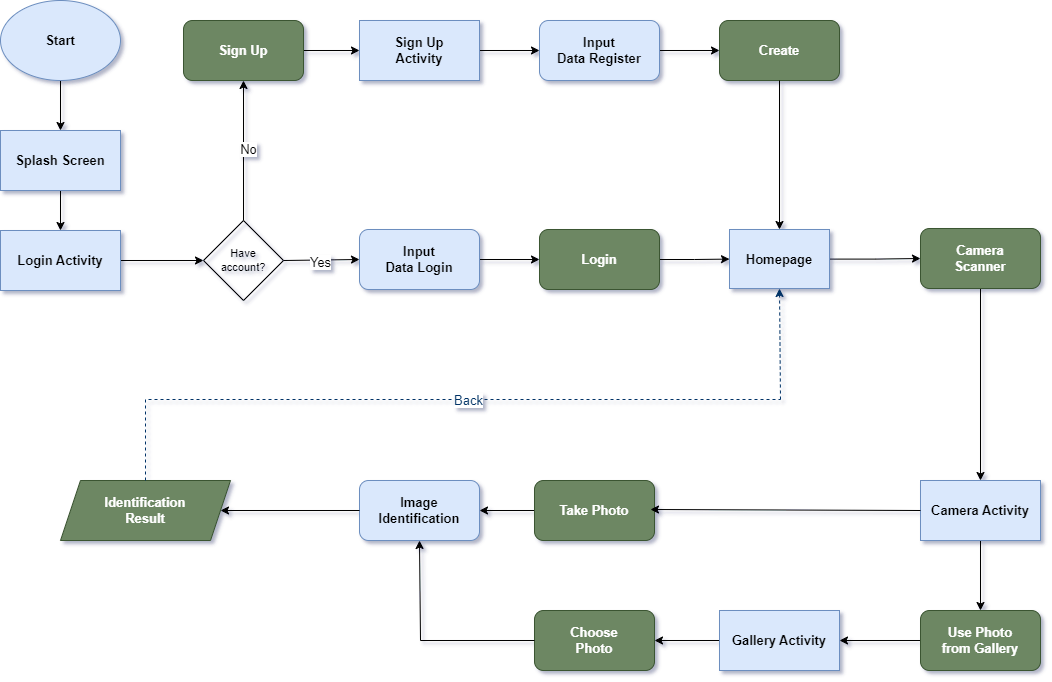

The diagram above was exported from draw.io. Its source (the exported page's mxGraphModel, read from the mxfile embedded in the PNG):
<mxGraphModel dx="1760" dy="2506" grid="1" gridSize="10" guides="1" tooltips="1" connect="1" arrows="1" fold="1" page="1" pageScale="1" pageWidth="1169" pageHeight="827" math="0" shadow="0">
  <root>
    <mxCell id="0" />
    <mxCell id="1" parent="0" />
    <mxCell id="PASP_SsJY0mn3IdmvHg5-3" value="Have&lt;br&gt;account?" style="rhombus;whiteSpace=wrap;html=1;fillColor=none;strokeColor=#000000;fontSize=11;" parent="1" vertex="1">
      <mxGeometry x="263" y="-1369" width="80" height="80" as="geometry" />
    </mxCell>
    <mxCell id="PASP_SsJY0mn3IdmvHg5-171" value="" style="edgeStyle=orthogonalEdgeStyle;rounded=0;orthogonalLoop=1;jettySize=auto;html=1;" parent="1" source="PASP_SsJY0mn3IdmvHg5-17" target="PASP_SsJY0mn3IdmvHg5-22" edge="1">
      <mxGeometry relative="1" as="geometry" />
    </mxCell>
    <mxCell id="PASP_SsJY0mn3IdmvHg5-17" value="Start" style="ellipse;whiteSpace=wrap;html=1;fillColor=#dae8fc;strokeColor=#6c8ebf;fontSize=13;fontStyle=1" parent="1" vertex="1">
      <mxGeometry x="60" y="-1589" width="120" height="80" as="geometry" />
    </mxCell>
    <mxCell id="PASP_SsJY0mn3IdmvHg5-156" value="" style="edgeStyle=orthogonalEdgeStyle;rounded=0;orthogonalLoop=1;jettySize=auto;html=1;" parent="1" source="PASP_SsJY0mn3IdmvHg5-21" target="PASP_SsJY0mn3IdmvHg5-3" edge="1">
      <mxGeometry relative="1" as="geometry" />
    </mxCell>
    <mxCell id="PASP_SsJY0mn3IdmvHg5-21" value="Login Activity" style="rounded=0;whiteSpace=wrap;html=1;fillColor=#dae8fc;strokeColor=#6c8ebf;fontSize=13;fontStyle=1" parent="1" vertex="1">
      <mxGeometry x="60" y="-1359" width="120" height="60" as="geometry" />
    </mxCell>
    <mxCell id="PASP_SsJY0mn3IdmvHg5-172" value="" style="edgeStyle=orthogonalEdgeStyle;rounded=0;orthogonalLoop=1;jettySize=auto;html=1;" parent="1" source="PASP_SsJY0mn3IdmvHg5-22" target="PASP_SsJY0mn3IdmvHg5-21" edge="1">
      <mxGeometry relative="1" as="geometry" />
    </mxCell>
    <mxCell id="PASP_SsJY0mn3IdmvHg5-22" value="Splash Screen" style="rounded=0;whiteSpace=wrap;html=1;fillColor=#dae8fc;strokeColor=#6c8ebf;fontSize=13;fontStyle=1" parent="1" vertex="1">
      <mxGeometry x="60" y="-1459" width="120" height="60" as="geometry" />
    </mxCell>
    <mxCell id="PASP_SsJY0mn3IdmvHg5-34" value="Create" style="rounded=1;whiteSpace=wrap;html=1;fillColor=#6d8764;strokeColor=#3A5431;fontSize=13;fontStyle=1;fontColor=#ffffff;" parent="1" vertex="1">
      <mxGeometry x="779" y="-1569" width="120" height="60" as="geometry" />
    </mxCell>
    <mxCell id="PASP_SsJY0mn3IdmvHg5-175" value="" style="edgeStyle=orthogonalEdgeStyle;rounded=0;orthogonalLoop=1;jettySize=auto;html=1;" parent="1" source="PASP_SsJY0mn3IdmvHg5-56" target="PASP_SsJY0mn3IdmvHg5-95" edge="1">
      <mxGeometry relative="1" as="geometry" />
    </mxCell>
    <mxCell id="PASP_SsJY0mn3IdmvHg5-56" value="Login" style="rounded=1;whiteSpace=wrap;html=1;fillColor=#6d8764;strokeColor=#3A5431;fontSize=13;fontStyle=1;fontColor=#ffffff;" parent="1" vertex="1">
      <mxGeometry x="599" y="-1360" width="120" height="60" as="geometry" />
    </mxCell>
    <mxCell id="PASP_SsJY0mn3IdmvHg5-161" value="" style="edgeStyle=orthogonalEdgeStyle;rounded=0;orthogonalLoop=1;jettySize=auto;html=1;" parent="1" source="PASP_SsJY0mn3IdmvHg5-71" target="PASP_SsJY0mn3IdmvHg5-93" edge="1">
      <mxGeometry relative="1" as="geometry" />
    </mxCell>
    <mxCell id="PASP_SsJY0mn3IdmvHg5-71" value="Sign Up" style="rounded=1;whiteSpace=wrap;html=1;fillColor=#6d8764;strokeColor=#3A5431;fontSize=13;fontStyle=1;fontColor=#ffffff;" parent="1" vertex="1">
      <mxGeometry x="243" y="-1569" width="120" height="60" as="geometry" />
    </mxCell>
    <mxCell id="PASP_SsJY0mn3IdmvHg5-177" value="" style="edgeStyle=orthogonalEdgeStyle;rounded=0;orthogonalLoop=1;jettySize=auto;html=1;" parent="1" source="PASP_SsJY0mn3IdmvHg5-75" target="PASP_SsJY0mn3IdmvHg5-83" edge="1">
      <mxGeometry relative="1" as="geometry" />
    </mxCell>
    <mxCell id="PASP_SsJY0mn3IdmvHg5-75" value="Camera&lt;br&gt;Scanner" style="rounded=1;whiteSpace=wrap;html=1;fillColor=#6d8764;strokeColor=#3A5431;fontSize=13;fontStyle=1;fontColor=#ffffff;" parent="1" vertex="1">
      <mxGeometry x="980" y="-1361" width="120" height="60" as="geometry" />
    </mxCell>
    <mxCell id="PASP_SsJY0mn3IdmvHg5-187" value="" style="edgeStyle=orthogonalEdgeStyle;rounded=0;orthogonalLoop=1;jettySize=auto;html=1;" parent="1" source="PASP_SsJY0mn3IdmvHg5-77" target="PASP_SsJY0mn3IdmvHg5-100" edge="1">
      <mxGeometry relative="1" as="geometry" />
    </mxCell>
    <mxCell id="PASP_SsJY0mn3IdmvHg5-77" value="Take Photo" style="rounded=1;whiteSpace=wrap;html=1;fillColor=#6d8764;strokeColor=#3A5431;fontSize=13;fontStyle=1;fontColor=#ffffff;" parent="1" vertex="1">
      <mxGeometry x="594" y="-1109" width="120" height="60" as="geometry" />
    </mxCell>
    <mxCell id="PASP_SsJY0mn3IdmvHg5-160" value="" style="edgeStyle=orthogonalEdgeStyle;rounded=0;orthogonalLoop=1;jettySize=auto;html=1;" parent="1" source="PASP_SsJY0mn3IdmvHg5-81" target="PASP_SsJY0mn3IdmvHg5-56" edge="1">
      <mxGeometry relative="1" as="geometry" />
    </mxCell>
    <mxCell id="PASP_SsJY0mn3IdmvHg5-81" value="Input&lt;br&gt;Data Login" style="rounded=1;whiteSpace=wrap;html=1;fillColor=#dae8fc;strokeColor=#6c8ebf;fontSize=13;fontStyle=1" parent="1" vertex="1">
      <mxGeometry x="419" y="-1360" width="120" height="60" as="geometry" />
    </mxCell>
    <mxCell id="PASP_SsJY0mn3IdmvHg5-163" value="" style="edgeStyle=orthogonalEdgeStyle;rounded=0;orthogonalLoop=1;jettySize=auto;html=1;" parent="1" source="PASP_SsJY0mn3IdmvHg5-82" target="PASP_SsJY0mn3IdmvHg5-34" edge="1">
      <mxGeometry relative="1" as="geometry" />
    </mxCell>
    <mxCell id="PASP_SsJY0mn3IdmvHg5-82" value="Input&lt;br&gt;Data Register" style="rounded=1;whiteSpace=wrap;html=1;fillColor=#dae8fc;strokeColor=#6c8ebf;fontSize=13;fontStyle=1" parent="1" vertex="1">
      <mxGeometry x="599" y="-1569" width="120" height="60" as="geometry" />
    </mxCell>
    <mxCell id="PASP_SsJY0mn3IdmvHg5-179" value="" style="edgeStyle=orthogonalEdgeStyle;rounded=0;orthogonalLoop=1;jettySize=auto;html=1;" parent="1" source="PASP_SsJY0mn3IdmvHg5-83" target="PASP_SsJY0mn3IdmvHg5-85" edge="1">
      <mxGeometry relative="1" as="geometry" />
    </mxCell>
    <mxCell id="PASP_SsJY0mn3IdmvHg5-83" value="Camera Activity" style="rounded=0;whiteSpace=wrap;html=1;fillColor=#dae8fc;strokeColor=#6c8ebf;fontSize=13;fontStyle=1" parent="1" vertex="1">
      <mxGeometry x="980" y="-1109" width="120" height="60" as="geometry" />
    </mxCell>
    <mxCell id="PASP_SsJY0mn3IdmvHg5-180" value="" style="edgeStyle=orthogonalEdgeStyle;rounded=0;orthogonalLoop=1;jettySize=auto;html=1;" parent="1" source="PASP_SsJY0mn3IdmvHg5-85" target="PASP_SsJY0mn3IdmvHg5-86" edge="1">
      <mxGeometry relative="1" as="geometry" />
    </mxCell>
    <mxCell id="PASP_SsJY0mn3IdmvHg5-85" value="Use Photo&lt;br&gt;from Gallery" style="rounded=1;whiteSpace=wrap;html=1;fillColor=#6d8764;strokeColor=#3A5431;fontSize=13;fontStyle=1;fontColor=#ffffff;" parent="1" vertex="1">
      <mxGeometry x="980" y="-979" width="120" height="60" as="geometry" />
    </mxCell>
    <mxCell id="PASP_SsJY0mn3IdmvHg5-181" value="" style="edgeStyle=orthogonalEdgeStyle;rounded=0;orthogonalLoop=1;jettySize=auto;html=1;" parent="1" source="PASP_SsJY0mn3IdmvHg5-86" target="PASP_SsJY0mn3IdmvHg5-87" edge="1">
      <mxGeometry relative="1" as="geometry" />
    </mxCell>
    <mxCell id="PASP_SsJY0mn3IdmvHg5-86" value="Gallery Activity" style="rounded=0;whiteSpace=wrap;html=1;fillColor=#dae8fc;strokeColor=#6c8ebf;fontSize=13;fontStyle=1" parent="1" vertex="1">
      <mxGeometry x="779" y="-979" width="120" height="60" as="geometry" />
    </mxCell>
    <mxCell id="PASP_SsJY0mn3IdmvHg5-87" value="Choose&lt;br&gt;Photo" style="rounded=1;whiteSpace=wrap;html=1;fillColor=#6d8764;strokeColor=#3A5431;fontSize=13;fontStyle=1;fontColor=#ffffff;" parent="1" vertex="1">
      <mxGeometry x="594" y="-979" width="120" height="60" as="geometry" />
    </mxCell>
    <mxCell id="PASP_SsJY0mn3IdmvHg5-162" value="" style="edgeStyle=orthogonalEdgeStyle;rounded=0;orthogonalLoop=1;jettySize=auto;html=1;" parent="1" source="PASP_SsJY0mn3IdmvHg5-93" target="PASP_SsJY0mn3IdmvHg5-82" edge="1">
      <mxGeometry relative="1" as="geometry" />
    </mxCell>
    <mxCell id="PASP_SsJY0mn3IdmvHg5-93" value="Sign Up&lt;br&gt;Activity" style="rounded=0;whiteSpace=wrap;html=1;fillColor=#dae8fc;strokeColor=#6c8ebf;fontSize=13;fontStyle=1" parent="1" vertex="1">
      <mxGeometry x="419" y="-1569" width="120" height="60" as="geometry" />
    </mxCell>
    <mxCell id="PASP_SsJY0mn3IdmvHg5-100" value="Image&lt;br&gt;Identification" style="rounded=1;whiteSpace=wrap;html=1;fillColor=#dae8fc;strokeColor=#6c8ebf;fontSize=13;fontStyle=1" parent="1" vertex="1">
      <mxGeometry x="419" y="-1109" width="120" height="60" as="geometry" />
    </mxCell>
    <mxCell id="PASP_SsJY0mn3IdmvHg5-174" value="" style="edgeStyle=orthogonalEdgeStyle;rounded=0;orthogonalLoop=1;jettySize=auto;html=1;" parent="1" source="PASP_SsJY0mn3IdmvHg5-95" target="PASP_SsJY0mn3IdmvHg5-75" edge="1">
      <mxGeometry relative="1" as="geometry" />
    </mxCell>
    <mxCell id="PASP_SsJY0mn3IdmvHg5-95" value="Homepage" style="rounded=0;whiteSpace=wrap;html=1;fillColor=#dae8fc;strokeColor=#6c8ebf;fontSize=13;fontStyle=1" parent="1" vertex="1">
      <mxGeometry x="789" y="-1360" width="100" height="59" as="geometry" />
    </mxCell>
    <mxCell id="PASP_SsJY0mn3IdmvHg5-109" value="Identification&lt;br&gt;Result" style="shape=parallelogram;perimeter=parallelogramPerimeter;whiteSpace=wrap;html=1;fixedSize=1;fillColor=#6d8764;strokeColor=#3A5431;fontStyle=1;fontSize=13;fontColor=#ffffff;" parent="1" vertex="1">
      <mxGeometry x="120" y="-1109" width="170" height="60" as="geometry" />
    </mxCell>
    <mxCell id="PASP_SsJY0mn3IdmvHg5-157" value="" style="endArrow=classic;html=1;rounded=0;entryX=0.5;entryY=1;entryDx=0;entryDy=0;exitX=0.5;exitY=0;exitDx=0;exitDy=0;" parent="1" source="PASP_SsJY0mn3IdmvHg5-3" target="PASP_SsJY0mn3IdmvHg5-71" edge="1">
      <mxGeometry width="50" height="50" relative="1" as="geometry">
        <mxPoint x="200" y="-1379" as="sourcePoint" />
        <mxPoint x="250" y="-1429" as="targetPoint" />
      </mxGeometry>
    </mxCell>
    <mxCell id="PASP_SsJY0mn3IdmvHg5-158" value="No" style="edgeLabel;html=1;align=center;verticalAlign=middle;resizable=0;points=[];fontSize=13;" parent="PASP_SsJY0mn3IdmvHg5-157" connectable="0" vertex="1">
      <mxGeometry x="0.0143" y="-4" relative="1" as="geometry">
        <mxPoint as="offset" />
      </mxGeometry>
    </mxCell>
    <mxCell id="PASP_SsJY0mn3IdmvHg5-159" value="" style="endArrow=classic;html=1;rounded=0;entryX=0;entryY=0.5;entryDx=0;entryDy=0;exitX=1;exitY=0.5;exitDx=0;exitDy=0;" parent="1" source="PASP_SsJY0mn3IdmvHg5-3" target="PASP_SsJY0mn3IdmvHg5-81" edge="1">
      <mxGeometry width="50" height="50" relative="1" as="geometry">
        <mxPoint x="200" y="-1189" as="sourcePoint" />
        <mxPoint x="250" y="-1239" as="targetPoint" />
      </mxGeometry>
    </mxCell>
    <mxCell id="PASP_SsJY0mn3IdmvHg5-186" value="Yes" style="edgeLabel;html=1;align=center;verticalAlign=middle;resizable=0;points=[];fontSize=13;" parent="PASP_SsJY0mn3IdmvHg5-159" connectable="0" vertex="1">
      <mxGeometry x="-0.0466" y="-1" relative="1" as="geometry">
        <mxPoint as="offset" />
      </mxGeometry>
    </mxCell>
    <mxCell id="PASP_SsJY0mn3IdmvHg5-183" value="" style="endArrow=classic;html=1;rounded=0;entryX=0.5;entryY=1;entryDx=0;entryDy=0;exitX=0;exitY=0.5;exitDx=0;exitDy=0;" parent="1" source="PASP_SsJY0mn3IdmvHg5-87" target="PASP_SsJY0mn3IdmvHg5-100" edge="1">
      <mxGeometry width="50" height="50" relative="1" as="geometry">
        <mxPoint x="610" y="-1099" as="sourcePoint" />
        <mxPoint x="660" y="-1149" as="targetPoint" />
        <Array as="points">
          <mxPoint x="480" y="-949" />
        </Array>
      </mxGeometry>
    </mxCell>
    <mxCell id="PASP_SsJY0mn3IdmvHg5-184" value="" style="endArrow=classic;html=1;rounded=0;entryX=1;entryY=0.5;entryDx=0;entryDy=0;exitX=0;exitY=0.5;exitDx=0;exitDy=0;" parent="1" source="PASP_SsJY0mn3IdmvHg5-100" target="PASP_SsJY0mn3IdmvHg5-109" edge="1">
      <mxGeometry width="50" height="50" relative="1" as="geometry">
        <mxPoint x="610" y="-1099" as="sourcePoint" />
        <mxPoint x="660" y="-1149" as="targetPoint" />
      </mxGeometry>
    </mxCell>
    <mxCell id="PASP_SsJY0mn3IdmvHg5-188" value="" style="endArrow=classic;html=1;rounded=0;exitX=0;exitY=0.5;exitDx=0;exitDy=0;" parent="1" source="PASP_SsJY0mn3IdmvHg5-83" edge="1">
      <mxGeometry width="50" height="50" relative="1" as="geometry">
        <mxPoint x="670" y="-1050" as="sourcePoint" />
        <mxPoint x="710" y="-1080" as="targetPoint" />
      </mxGeometry>
    </mxCell>
    <mxCell id="1dlim_k4L1Bo5RW7jQYw-1" value="" style="endArrow=classic;html=1;rounded=0;entryX=0.5;entryY=0;entryDx=0;entryDy=0;exitX=0.5;exitY=1;exitDx=0;exitDy=0;" parent="1" source="PASP_SsJY0mn3IdmvHg5-34" target="PASP_SsJY0mn3IdmvHg5-95" edge="1">
      <mxGeometry width="50" height="50" relative="1" as="geometry">
        <mxPoint x="630" y="-1300" as="sourcePoint" />
        <mxPoint x="680" y="-1350" as="targetPoint" />
      </mxGeometry>
    </mxCell>
    <mxCell id="1dlim_k4L1Bo5RW7jQYw-2" value="" style="endArrow=none;dashed=1;html=1;rounded=0;exitX=0.5;exitY=0;exitDx=0;exitDy=0;strokeColor=#003366;" parent="1" source="PASP_SsJY0mn3IdmvHg5-109" edge="1">
      <mxGeometry width="50" height="50" relative="1" as="geometry">
        <mxPoint x="213" y="-1140" as="sourcePoint" />
        <mxPoint x="840" y="-1190" as="targetPoint" />
        <Array as="points">
          <mxPoint x="205" y="-1190" />
        </Array>
      </mxGeometry>
    </mxCell>
    <mxCell id="1dlim_k4L1Bo5RW7jQYw-4" value="&lt;font style=&quot;font-size: 13px;&quot;&gt;Back&lt;/font&gt;" style="edgeLabel;html=1;align=center;verticalAlign=middle;resizable=0;points=[];fontColor=#003366;" parent="1dlim_k4L1Bo5RW7jQYw-2" connectable="0" vertex="1">
      <mxGeometry x="0.2885" y="-2" relative="1" as="geometry">
        <mxPoint x="-59" y="-2" as="offset" />
      </mxGeometry>
    </mxCell>
    <mxCell id="1dlim_k4L1Bo5RW7jQYw-3" value="" style="endArrow=classic;html=1;rounded=0;entryX=0.5;entryY=1;entryDx=0;entryDy=0;dashed=1;strokeWidth=1;strokeColor=#003366;" parent="1" target="PASP_SsJY0mn3IdmvHg5-95" edge="1">
      <mxGeometry width="50" height="50" relative="1" as="geometry">
        <mxPoint x="840" y="-1190" as="sourcePoint" />
        <mxPoint x="600" y="-1150" as="targetPoint" />
      </mxGeometry>
    </mxCell>
  </root>
</mxGraphModel>